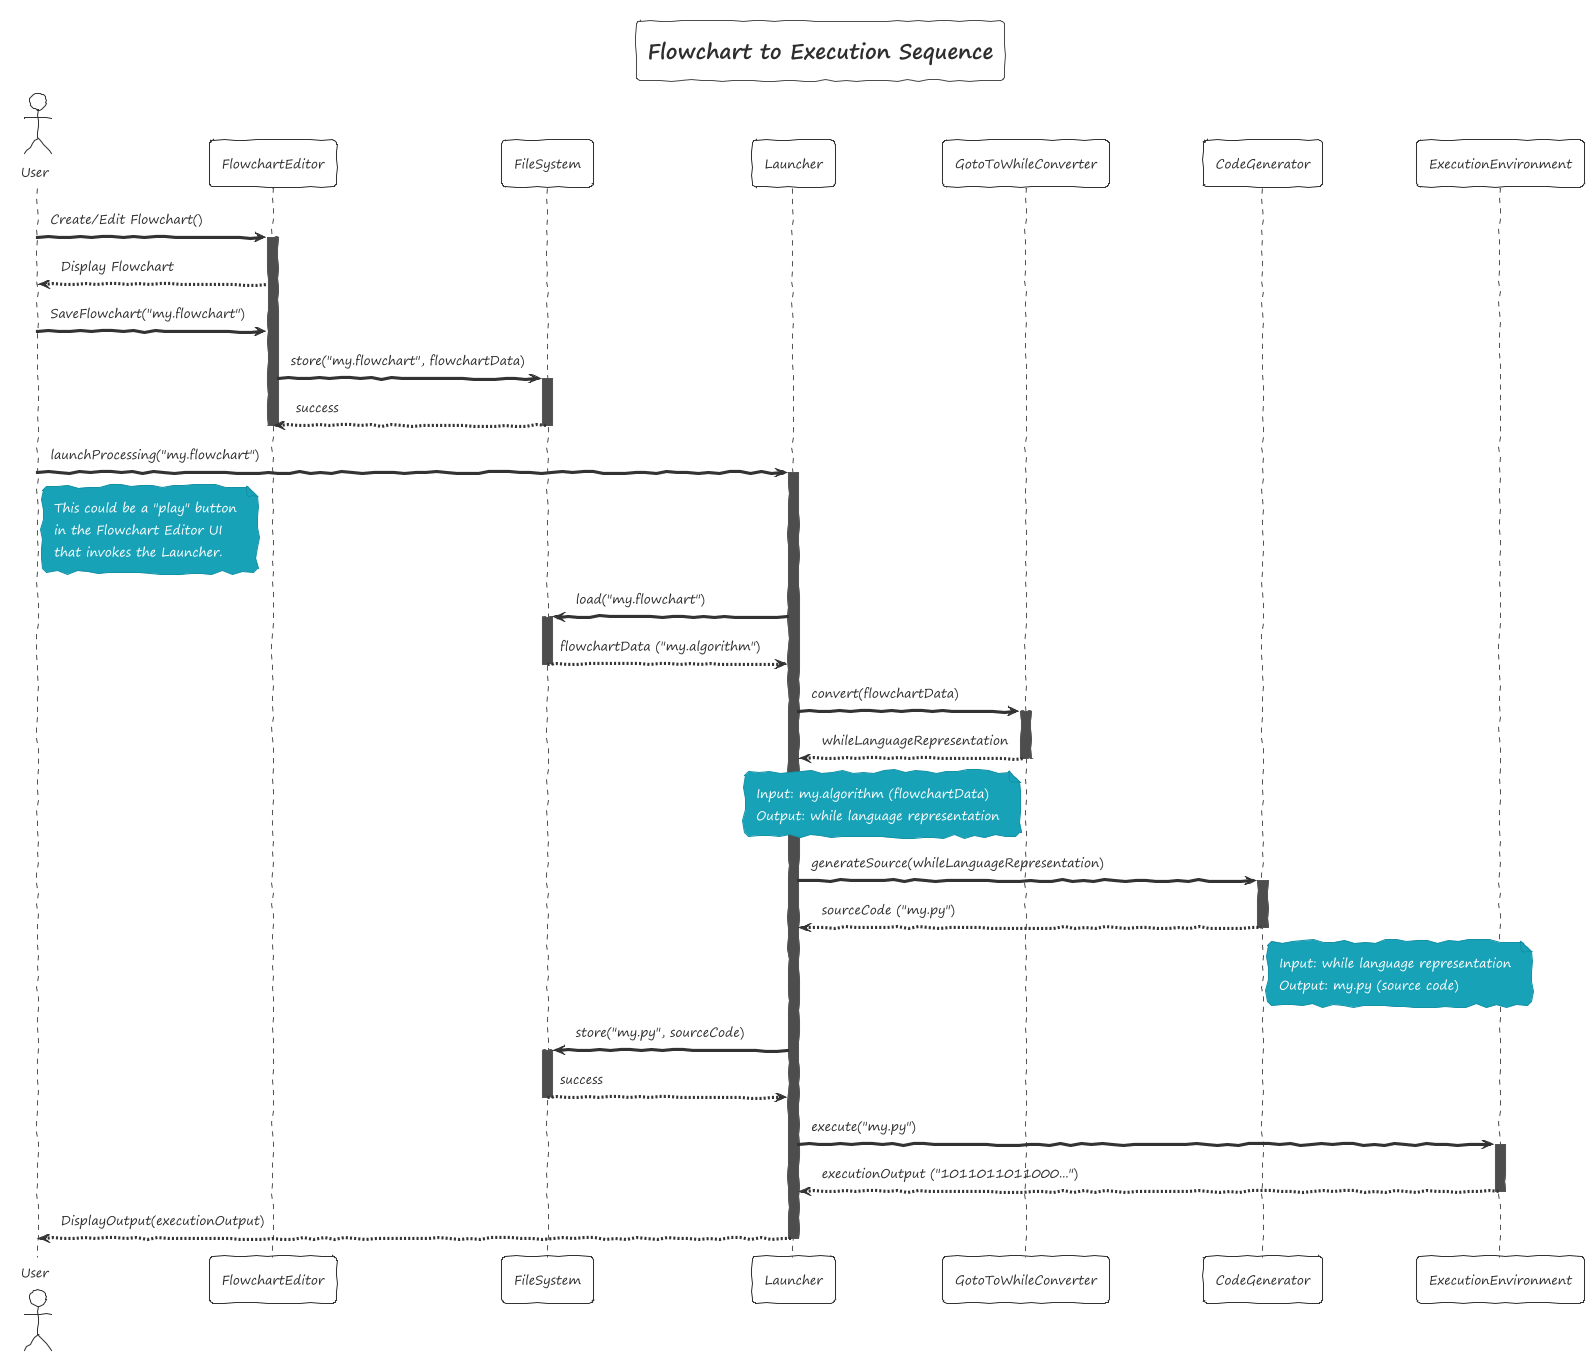

The diagram above was rendered by PlantUML. Its source (embedded in the PNG):
@startuml
!theme sketchy-outline

title Flowchart to Execution Sequence

actor User
participant "FlowchartEditor" as Editor
participant "FileSystem" as FS
participant "Launcher" as LauncherApp
participant "GotoToWhileConverter" as GTW
participant "CodeGenerator" as CG
participant "ExecutionEnvironment" as ExecEnv

User -> Editor : Create/Edit Flowchart()
activate Editor
Editor --> User : Display Flowchart
User -> Editor : SaveFlowchart("my.flowchart")
Editor -> FS : store("my.flowchart", flowchartData)
activate FS
FS --> Editor : success
deactivate FS
deactivate Editor

User -> LauncherApp : launchProcessing("my.flowchart")
note right of User
  This could be a "play" button
  in the Flowchart Editor UI
  that invokes the Launcher.
end note
activate LauncherApp
LauncherApp -> FS : load("my.flowchart")
activate FS
FS --> LauncherApp : flowchartData ("my.algorithm")
deactivate FS

LauncherApp -> GTW : convert(flowchartData)
activate GTW
GTW --> LauncherApp : whileLanguageRepresentation
deactivate GTW
note left of GTW
  Input: my.algorithm (flowchartData)
  Output: while language representation
end note

LauncherApp -> CG : generateSource(whileLanguageRepresentation)
activate CG
CG --> LauncherApp : sourceCode ("my.py")
deactivate CG
note right of CG
  Input: while language representation
  Output: my.py (source code)
end note

LauncherApp -> FS : store("my.py", sourceCode)
activate FS
FS --> LauncherApp : success
deactivate FS

LauncherApp -> ExecEnv : execute("my.py")
activate ExecEnv
ExecEnv --> LauncherApp : executionOutput ("1011011011000...")
deactivate ExecEnv

LauncherApp --> User : DisplayOutput(executionOutput)
deactivate LauncherApp

@enduml